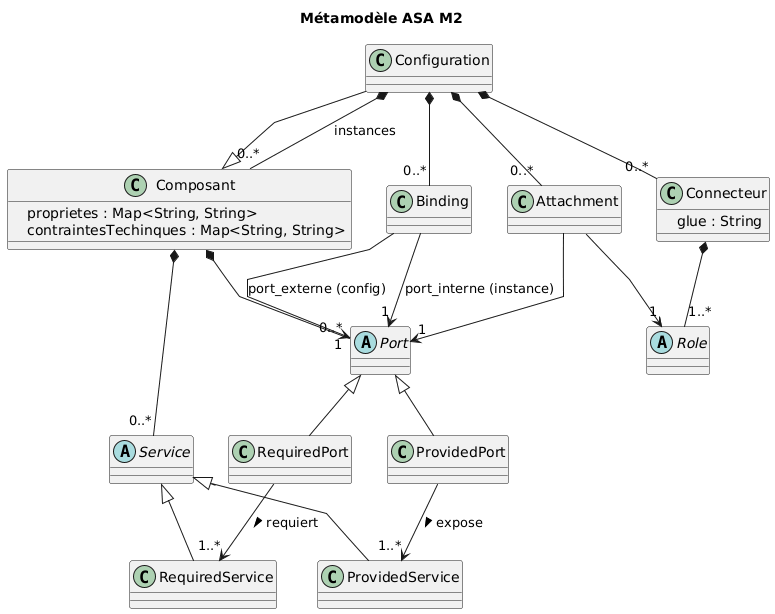

The diagram above was rendered by PlantUML. Its source (embedded in the PNG):
@startuml
skinparam classAttributeIconSize 1
skinparam linetype polyline

title Métamodèle ASA M2 

' --- ELEMENTS ARCHITECTURAUX ---

class Configuration {
    ' La Configuration est maintenant un Composant composite
}

class Composant {
    + proprietes : Map<String, String>
    + contraintesTechinques : Map<String, String>
}

class Connecteur {
    + glue : String
}

abstract class Role

' --- POINTS D'INTERACTION ---

abstract class Port
class ProvidedPort
class RequiredPort

abstract class Service
class ProvidedService
class RequiredService

' --- LIENS D'ARCHITECTURE ---

class Attachment
class Binding

' =========================================================
' CONFIGURATION EST UN COMPOSANT
' =========================================================
' Cela permet à la Configuration d'avoir ses propres Ports
' et simplifie la logique du Binding (delegation).
Composant <|-- Configuration

' Héritage des Ports et Services
Port <|-- ProvidedPort
Port <|-- RequiredPort
Service <|-- ProvidedService
Service <|-- RequiredService

' =========================================================
' STRUCTURE INTERNE
' =========================================================

' Un composant possède des Ports...
Composant *-- "0..*" Port
' ...et des Services
Composant *-- "0..*" Service

' Un connecteur possède des Rôles
Connecteur *-- "1..*" Role

' La Configuration contient les instances et les liens
Configuration *-- "0..*" Composant : instances
Configuration *-- "0..*" Connecteur
Configuration *-- "0..*" Attachment
Configuration *-- "0..*" Binding

' =========================================================
' LIEN PORT <-> SERVICE
' =========================================================
' Un Port n'est plus "vide", il expose ou requiert un Service précis.
ProvidedPort --> "1..*" ProvidedService : expose >
RequiredPort --> "1..*" RequiredService : requiert >

' =========================================================
' DEFINITION DES LIENS
' =========================================================

' Attachment : Relie un Port (Composant) à un Rôle (Connecteur)
Attachment --> "1" Port
Attachment --> "1" Role

' Binding : Relie un Port (Configuration/Parent) à un Port (Composant/Enfant)
Binding --> "1" Port : port_externe (config)
Binding --> "1" Port : port_interne (instance)
@enduml